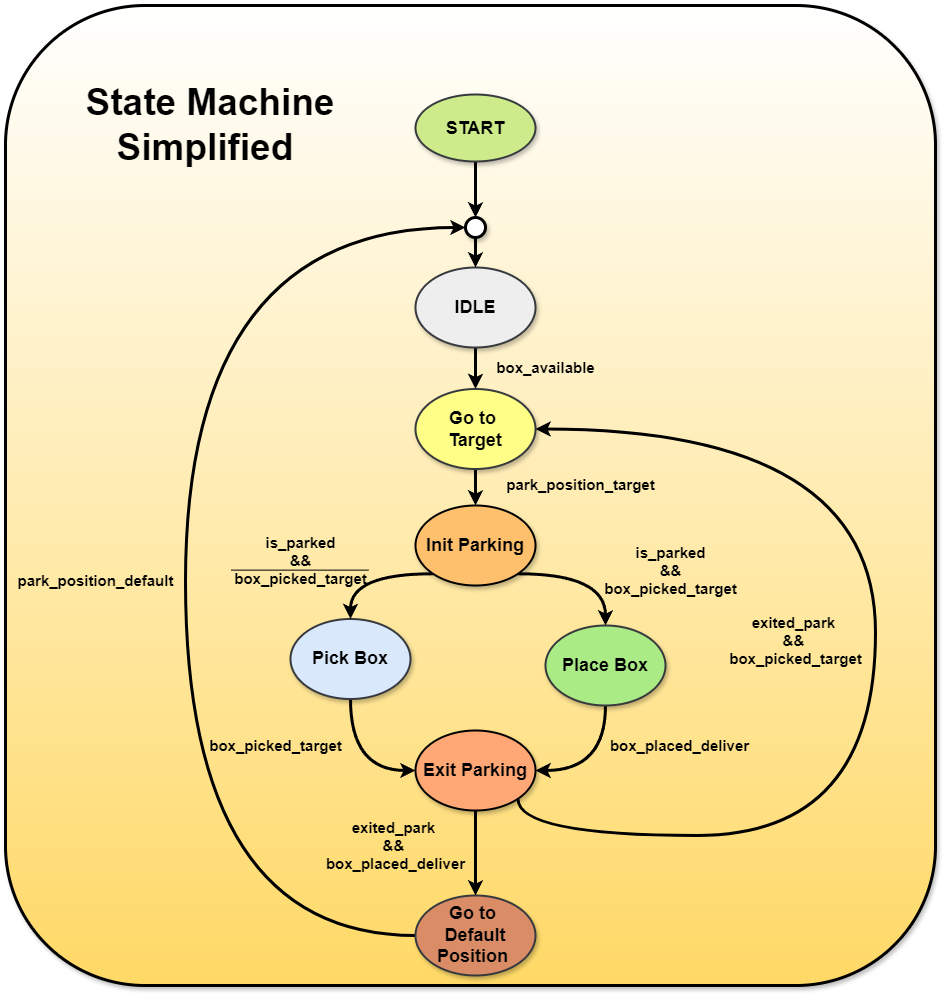

The diagram above was exported from draw.io. Its source (the exported page's mxGraphModel, read from the mxfile embedded in the PNG):
<mxGraphModel dx="3053" dy="1498" grid="1" gridSize="10" guides="1" tooltips="1" connect="1" arrows="1" fold="1" page="1" pageScale="1" pageWidth="827" pageHeight="1169" math="0" shadow="0">
  <root>
    <mxCell id="0" />
    <mxCell id="1" parent="0" />
    <mxCell id="2" value="" style="rounded=1;whiteSpace=wrap;html=1;shadow=1;sketch=0;fillStyle=auto;strokeWidth=3;fontSize=15;fillColor=#FFD966;gradientDirection=north;strokeColor=#000000;gradientColor=#FFFFFF;" vertex="1" parent="1">
      <mxGeometry x="900" y="3110" width="930" height="980" as="geometry" />
    </mxCell>
    <mxCell id="3" value="" style="edgeStyle=orthogonalEdgeStyle;rounded=0;orthogonalLoop=1;jettySize=auto;html=1;strokeColor=default;strokeWidth=3;align=center;verticalAlign=middle;fontFamily=Helvetica;fontSize=12;fontColor=default;labelBackgroundColor=default;endArrow=classic;" edge="1" source="4" target="16" parent="1">
      <mxGeometry relative="1" as="geometry" />
    </mxCell>
    <mxCell id="4" value="&lt;font size=&quot;1&quot; style=&quot;&quot;&gt;&lt;b style=&quot;font-size: 18px;&quot;&gt;START&lt;/b&gt;&lt;/font&gt;" style="ellipse;whiteSpace=wrap;html=1;shadow=1;fillColor=#cdeb8b;strokeColor=#36393d;strokeWidth=2;" vertex="1" parent="1">
      <mxGeometry x="1310" y="3199" width="120" height="67" as="geometry" />
    </mxCell>
    <mxCell id="5" value="&lt;b style=&quot;&quot;&gt;&lt;font style=&quot;font-size: 37px;&quot;&gt;State Machine&lt;/font&gt;&lt;/b&gt;&lt;div&gt;&lt;b style=&quot;&quot;&gt;&lt;font style=&quot;font-size: 37px;&quot;&gt;Simplified&amp;nbsp;&lt;/font&gt;&lt;/b&gt;&lt;/div&gt;" style="text;html=1;strokeColor=none;fillColor=none;align=center;verticalAlign=middle;whiteSpace=wrap;rounded=0;shadow=1;sketch=1;fillStyle=auto;strokeWidth=1;fontSize=15;" vertex="1" parent="1">
      <mxGeometry x="925" y="3194.5" width="360" height="71.5" as="geometry" />
    </mxCell>
    <mxCell id="6" style="edgeStyle=orthogonalEdgeStyle;rounded=0;orthogonalLoop=1;jettySize=auto;html=1;exitX=0.5;exitY=1;exitDx=0;exitDy=0;entryX=0.5;entryY=0;entryDx=0;entryDy=0;strokeColor=default;strokeWidth=3;align=center;verticalAlign=middle;fontFamily=Helvetica;fontSize=11;fontColor=default;labelBackgroundColor=default;endArrow=classic;" edge="1" source="7" target="9" parent="1">
      <mxGeometry relative="1" as="geometry" />
    </mxCell>
    <mxCell id="7" value="&lt;font style=&quot;font-size: 18px;&quot;&gt;&lt;b&gt;IDLE&lt;/b&gt;&lt;/font&gt;" style="ellipse;whiteSpace=wrap;html=1;fillColor=#eeeeee;strokeColor=#36393d;shadow=1;strokeWidth=2;" vertex="1" parent="1">
      <mxGeometry x="1310" y="3372" width="120" height="80" as="geometry" />
    </mxCell>
    <mxCell id="8" style="edgeStyle=orthogonalEdgeStyle;rounded=0;orthogonalLoop=1;jettySize=auto;html=1;exitX=0.5;exitY=1;exitDx=0;exitDy=0;entryX=0.5;entryY=0;entryDx=0;entryDy=0;strokeColor=default;strokeWidth=3;align=center;verticalAlign=middle;fontFamily=Helvetica;fontSize=11;fontColor=default;labelBackgroundColor=default;endArrow=classic;" edge="1" source="9" target="23" parent="1">
      <mxGeometry relative="1" as="geometry">
        <mxPoint x="1405" y="3570" as="targetPoint" />
      </mxGeometry>
    </mxCell>
    <mxCell id="9" value="&lt;font style=&quot;font-size: 18px;&quot;&gt;&lt;b&gt;Go to&amp;nbsp;&lt;/b&gt;&lt;/font&gt;&lt;div&gt;&lt;font style=&quot;font-size: 18px;&quot;&gt;&lt;b&gt;Target&lt;/b&gt;&lt;/font&gt;&lt;/div&gt;" style="ellipse;whiteSpace=wrap;html=1;fillColor=#ffff88;strokeColor=#36393d;shadow=1;strokeWidth=2;" vertex="1" parent="1">
      <mxGeometry x="1310" y="3493.5" width="120" height="80" as="geometry" />
    </mxCell>
    <mxCell id="10" value="&lt;span style=&quot;font-size: 15px;&quot;&gt;&lt;b&gt;box_available&lt;/b&gt;&lt;/span&gt;" style="text;html=1;align=center;verticalAlign=middle;resizable=0;points=[];autosize=1;strokeColor=none;fillColor=none;fontSize=12;" vertex="1" parent="1">
      <mxGeometry x="1380" y="3457" width="120" height="30" as="geometry" />
    </mxCell>
    <mxCell id="11" style="edgeStyle=orthogonalEdgeStyle;curved=1;rounded=0;orthogonalLoop=1;jettySize=auto;html=1;exitX=0.5;exitY=1;exitDx=0;exitDy=0;entryX=0;entryY=0.5;entryDx=0;entryDy=0;shadow=0;strokeColor=default;strokeWidth=3;align=center;verticalAlign=middle;fontFamily=Helvetica;fontSize=15;fontColor=default;labelBackgroundColor=default;endArrow=classic;" edge="1" source="12" target="26" parent="1">
      <mxGeometry relative="1" as="geometry" />
    </mxCell>
    <mxCell id="12" value="&lt;span style=&quot;font-size: 18px;&quot;&gt;&lt;b&gt;Pick Box&lt;/b&gt;&lt;/span&gt;" style="ellipse;whiteSpace=wrap;html=1;fillColor=#dae8fc;strokeColor=#36393d;shadow=1;strokeWidth=2;" vertex="1" parent="1">
      <mxGeometry x="1185" y="3723.5" width="120" height="80" as="geometry" />
    </mxCell>
    <mxCell id="13" style="edgeStyle=orthogonalEdgeStyle;curved=1;rounded=0;orthogonalLoop=1;jettySize=auto;html=1;exitX=0;exitY=0.5;exitDx=0;exitDy=0;entryX=0;entryY=0.5;entryDx=0;entryDy=0;shadow=0;strokeColor=default;strokeWidth=3;align=center;verticalAlign=middle;fontFamily=Helvetica;fontSize=15;fontColor=default;labelBackgroundColor=default;endArrow=classic;" edge="1" source="14" target="16" parent="1">
      <mxGeometry relative="1" as="geometry">
        <Array as="points">
          <mxPoint x="1080" y="4040" />
          <mxPoint x="1080" y="3332" />
        </Array>
      </mxGeometry>
    </mxCell>
    <mxCell id="14" value="&lt;span style=&quot;font-size: 18px;&quot;&gt;&lt;b&gt;Go to&amp;nbsp;&lt;/b&gt;&lt;/span&gt;&lt;div&gt;&lt;span style=&quot;font-size: 18px;&quot;&gt;&lt;b&gt;Default Position&amp;nbsp;&lt;/b&gt;&lt;/span&gt;&lt;/div&gt;" style="ellipse;whiteSpace=wrap;html=1;fillColor=#D98C66;strokeColor=#36393D;shadow=1;strokeWidth=2;" vertex="1" parent="1">
      <mxGeometry x="1310" y="4000" width="120" height="80" as="geometry" />
    </mxCell>
    <mxCell id="15" value="" style="edgeStyle=orthogonalEdgeStyle;rounded=0;orthogonalLoop=1;jettySize=auto;html=1;strokeColor=default;strokeWidth=3;align=center;verticalAlign=middle;fontFamily=Helvetica;fontSize=12;fontColor=default;labelBackgroundColor=default;endArrow=classic;" edge="1" source="16" target="7" parent="1">
      <mxGeometry relative="1" as="geometry" />
    </mxCell>
    <mxCell id="16" value="" style="ellipse;whiteSpace=wrap;html=1;strokeWidth=3;shadow=1;" vertex="1" parent="1">
      <mxGeometry x="1360" y="3322" width="20" height="20" as="geometry" />
    </mxCell>
    <mxCell id="17" value="&lt;span style=&quot;font-size: 15px;&quot;&gt;&lt;b&gt;park_position_target&lt;/b&gt;&lt;/span&gt;" style="text;html=1;align=center;verticalAlign=middle;resizable=0;points=[];autosize=1;strokeColor=none;fillColor=none;fontSize=12;" vertex="1" parent="1">
      <mxGeometry x="1390" y="3573.5" width="170" height="30" as="geometry" />
    </mxCell>
    <mxCell id="18" value="&lt;span style=&quot;font-size: 15px;&quot;&gt;&lt;b&gt;box_picked_target&lt;/b&gt;&lt;/span&gt;" style="text;html=1;align=center;verticalAlign=middle;resizable=0;points=[];autosize=1;strokeColor=none;fillColor=none;fontSize=12;" vertex="1" parent="1">
      <mxGeometry x="1090" y="3835" width="160" height="30" as="geometry" />
    </mxCell>
    <mxCell id="19" value="&lt;span style=&quot;font-size: 15px;&quot;&gt;&lt;b&gt;box_placed_deliver&lt;/b&gt;&lt;/span&gt;" style="text;html=1;align=center;verticalAlign=middle;resizable=0;points=[];autosize=1;strokeColor=none;fillColor=none;fontSize=12;" vertex="1" parent="1">
      <mxGeometry x="1494" y="3835" width="160" height="30" as="geometry" />
    </mxCell>
    <mxCell id="20" value="&lt;span style=&quot;font-size: 15px;&quot;&gt;&lt;b&gt;park_position_default&lt;/b&gt;&lt;/span&gt;" style="text;html=1;align=center;verticalAlign=middle;resizable=0;points=[];autosize=1;strokeColor=none;fillColor=none;fontSize=12;" vertex="1" parent="1">
      <mxGeometry x="900" y="3670" width="180" height="30" as="geometry" />
    </mxCell>
    <mxCell id="21" style="edgeStyle=orthogonalEdgeStyle;curved=1;rounded=0;orthogonalLoop=1;jettySize=auto;html=1;exitX=1;exitY=1;exitDx=0;exitDy=0;entryX=0.5;entryY=0;entryDx=0;entryDy=0;shadow=0;strokeColor=default;strokeWidth=3;align=center;verticalAlign=middle;fontFamily=Helvetica;fontSize=15;fontColor=default;labelBackgroundColor=default;endArrow=classic;" edge="1" source="23" target="29" parent="1">
      <mxGeometry relative="1" as="geometry" />
    </mxCell>
    <mxCell id="22" style="edgeStyle=orthogonalEdgeStyle;curved=1;rounded=0;orthogonalLoop=1;jettySize=auto;html=1;exitX=0;exitY=1;exitDx=0;exitDy=0;shadow=0;strokeColor=default;strokeWidth=3;align=center;verticalAlign=middle;fontFamily=Helvetica;fontSize=15;fontColor=default;labelBackgroundColor=default;endArrow=classic;" edge="1" source="23" target="12" parent="1">
      <mxGeometry relative="1" as="geometry" />
    </mxCell>
    <mxCell id="23" value="&lt;span style=&quot;font-size: 18px;&quot;&gt;&lt;b&gt;Init Parking&lt;/b&gt;&lt;/span&gt;" style="ellipse;whiteSpace=wrap;html=1;fillColor=#FFC06E;strokeColor=#000000;shadow=1;strokeWidth=2;" vertex="1" parent="1">
      <mxGeometry x="1310" y="3610" width="120" height="80" as="geometry" />
    </mxCell>
    <mxCell id="24" style="edgeStyle=orthogonalEdgeStyle;curved=1;rounded=0;orthogonalLoop=1;jettySize=auto;html=1;exitX=0.5;exitY=1;exitDx=0;exitDy=0;entryX=0.5;entryY=0;entryDx=0;entryDy=0;shadow=0;strokeColor=default;strokeWidth=3;align=center;verticalAlign=middle;fontFamily=Helvetica;fontSize=15;fontColor=default;labelBackgroundColor=default;endArrow=classic;" edge="1" source="26" target="14" parent="1">
      <mxGeometry relative="1" as="geometry" />
    </mxCell>
    <mxCell id="25" style="edgeStyle=orthogonalEdgeStyle;curved=1;rounded=0;orthogonalLoop=1;jettySize=auto;html=1;exitX=1;exitY=1;exitDx=0;exitDy=0;entryX=1;entryY=0.5;entryDx=0;entryDy=0;shadow=0;strokeColor=default;strokeWidth=3;align=center;verticalAlign=middle;fontFamily=Helvetica;fontSize=15;fontColor=default;labelBackgroundColor=default;endArrow=classic;" edge="1" source="26" target="9" parent="1">
      <mxGeometry relative="1" as="geometry">
        <Array as="points">
          <mxPoint x="1412" y="3940" />
          <mxPoint x="1770" y="3940" />
          <mxPoint x="1770" y="3534" />
        </Array>
      </mxGeometry>
    </mxCell>
    <mxCell id="26" value="&lt;span style=&quot;font-size: 18px;&quot;&gt;&lt;b&gt;Exit Parking&lt;/b&gt;&lt;/span&gt;" style="ellipse;whiteSpace=wrap;html=1;fillColor=#FFA875;strokeColor=#000000;shadow=1;strokeWidth=2;" vertex="1" parent="1">
      <mxGeometry x="1310" y="3835" width="120" height="80" as="geometry" />
    </mxCell>
    <mxCell id="27" value="&lt;span style=&quot;font-size: 15px;&quot;&gt;&lt;b&gt;exited_park&amp;nbsp;&lt;/b&gt;&lt;/span&gt;&lt;div&gt;&lt;span style=&quot;font-size: 15px;&quot;&gt;&lt;b&gt;&amp;amp;&amp;amp;&amp;nbsp;&lt;/b&gt;&lt;/span&gt;&lt;/div&gt;&lt;div&gt;&lt;b style=&quot;font-size: 15px;&quot;&gt;box_placed_deliver&lt;/b&gt;&lt;/div&gt;" style="text;html=1;align=center;verticalAlign=middle;resizable=0;points=[];autosize=1;strokeColor=none;fillColor=none;fontSize=12;" vertex="1" parent="1">
      <mxGeometry x="1210" y="3915" width="160" height="70" as="geometry" />
    </mxCell>
    <mxCell id="28" style="edgeStyle=orthogonalEdgeStyle;curved=1;rounded=0;orthogonalLoop=1;jettySize=auto;html=1;exitX=0.5;exitY=1;exitDx=0;exitDy=0;entryX=1;entryY=0.5;entryDx=0;entryDy=0;shadow=0;strokeColor=default;strokeWidth=3;align=center;verticalAlign=middle;fontFamily=Helvetica;fontSize=15;fontColor=default;labelBackgroundColor=default;endArrow=classic;" edge="1" source="29" target="26" parent="1">
      <mxGeometry relative="1" as="geometry" />
    </mxCell>
    <mxCell id="29" value="&lt;span style=&quot;font-size: 18px;&quot;&gt;&lt;b&gt;Place Box&lt;/b&gt;&lt;/span&gt;" style="ellipse;whiteSpace=wrap;html=1;fillColor=#AAEB85;strokeColor=#36393D;shadow=1;strokeWidth=2;" vertex="1" parent="1">
      <mxGeometry x="1440" y="3730" width="120" height="80" as="geometry" />
    </mxCell>
    <mxCell id="30" value="&lt;span style=&quot;font-size: 15px;&quot;&gt;&lt;b&gt;exited_park&amp;nbsp;&lt;/b&gt;&lt;/span&gt;&lt;div&gt;&lt;span style=&quot;font-size: 15px;&quot;&gt;&lt;b&gt;&amp;amp;&amp;amp;&amp;nbsp;&lt;/b&gt;&lt;/span&gt;&lt;/div&gt;&lt;div&gt;&lt;b style=&quot;font-size: 15px;&quot;&gt;box_picked_target&lt;/b&gt;&lt;/div&gt;" style="text;html=1;align=center;verticalAlign=middle;resizable=0;points=[];autosize=1;strokeColor=none;fillColor=none;fontSize=12;" vertex="1" parent="1">
      <mxGeometry x="1610" y="3710" width="160" height="70" as="geometry" />
    </mxCell>
    <mxCell id="31" value="&lt;span style=&quot;font-size: 15px;&quot;&gt;&lt;b&gt;is_parked&lt;/b&gt;&lt;/span&gt;&lt;div&gt;&lt;span style=&quot;font-size: 15px;&quot;&gt;&lt;b&gt;&amp;amp;&amp;amp;&lt;/b&gt;&lt;/span&gt;&lt;/div&gt;&lt;div&gt;&lt;span style=&quot;font-size: 15px;&quot;&gt;&lt;b&gt;box_picked_target&lt;/b&gt;&lt;/span&gt;&lt;/div&gt;" style="text;html=1;align=center;verticalAlign=middle;resizable=0;points=[];autosize=1;strokeColor=none;fillColor=none;fontSize=12;" vertex="1" parent="1">
      <mxGeometry x="1485" y="3640" width="160" height="70" as="geometry" />
    </mxCell>
    <mxCell id="32" value="&lt;span style=&quot;font-size: 15px;&quot;&gt;&lt;b&gt;is_parked&lt;/b&gt;&lt;/span&gt;&lt;div&gt;&lt;span style=&quot;font-size: 15px;&quot;&gt;&lt;b&gt;&amp;amp;&amp;amp;&lt;/b&gt;&lt;/span&gt;&lt;/div&gt;&lt;div&gt;&lt;span style=&quot;font-size: 15px;&quot;&gt;&lt;b&gt;box_picked_target&lt;/b&gt;&lt;/span&gt;&lt;/div&gt;" style="text;html=1;align=center;verticalAlign=middle;resizable=0;points=[];autosize=1;strokeColor=none;fillColor=none;fontSize=12;" vertex="1" parent="1">
      <mxGeometry x="1115" y="3630" width="160" height="70" as="geometry" />
    </mxCell>
    <mxCell id="33" value="" style="endArrow=none;html=1;rounded=0;shadow=0;sketch=0;entryX=1.003;entryY=0.226;entryDx=0;entryDy=0;entryPerimeter=0;" edge="1" parent="1">
      <mxGeometry width="50" height="50" relative="1" as="geometry">
        <mxPoint x="1125.5" y="3674.64" as="sourcePoint" />
        <mxPoint x="1263" y="3674.64" as="targetPoint" />
        <Array as="points" />
      </mxGeometry>
    </mxCell>
  </root>
</mxGraphModel>